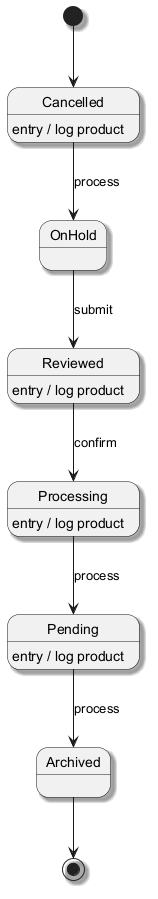

The diagram above was rendered by PlantUML. Its source (embedded in the PNG):
@startuml
skinparam backgroundColor #FFFFFF
skinparam classBackgroundColor #F1F8E9
skinparam classBorderColor #33691E
skinparam shadowing true
[*] --> Cancelled
Cancelled --> OnHold : process
Cancelled : entry / log product
OnHold --> Reviewed : submit
Reviewed --> Processing : confirm
Reviewed : entry / log product
Processing --> Pending : process
Processing : entry / log product
Pending --> Archived : process
Pending : entry / log product
Archived --> [*]
@enduml